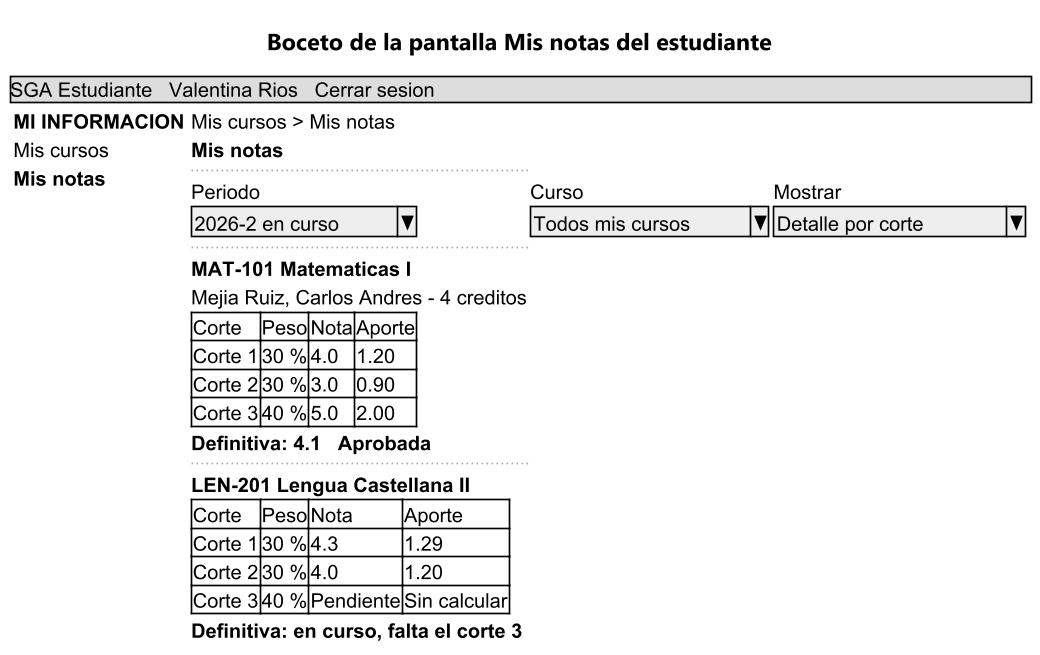

The diagram above was rendered by PlantUML. Its source (embedded in the PNG):
@startsalt 06-wireframe-mis-notas
!pragma layout smetana
skinparam dpi 160
skinparam defaultFontName "Segoe UI"
skinparam defaultFontSize 12
skinparam backgroundColor #FFFFFF
title Boceto de la pantalla Mis notas del estudiante
{
  {* SGA Estudiante | Valentina Rios | Cerrar sesion }
  {
    {
      <b>MI INFORMACION
      Mis cursos
      <b>Mis notas
    } |
    {
      Mis cursos > Mis notas
      <b>Mis notas
      ..
      Periodo | Curso | Mostrar
      ^2026-2 en curso^ | ^Todos mis cursos^ | ^Detalle por corte^
      ..
      <b>MAT-101 Matematicas I
      Mejia Ruiz, Carlos Andres - 4 creditos
      {#
        Corte | Peso | Nota | Aporte
        Corte 1 | 30 % | 4.0 | 1.20
        Corte 2 | 30 % | 3.0 | 0.90
        Corte 3 | 40 % | 5.0 | 2.00
      }
      <b>Definitiva: 4.1   Aprobada
      ..
      <b>LEN-201 Lengua Castellana II
      {#
        Corte | Peso | Nota | Aporte
        Corte 1 | 30 % | 4.3 | 1.29
        Corte 2 | 30 % | 4.0 | 1.20
        Corte 3 | 40 % | Pendiente | Sin calcular
      }
      <b>Definitiva: en curso, falta el corte 3
    }
  }
}
@endsalt